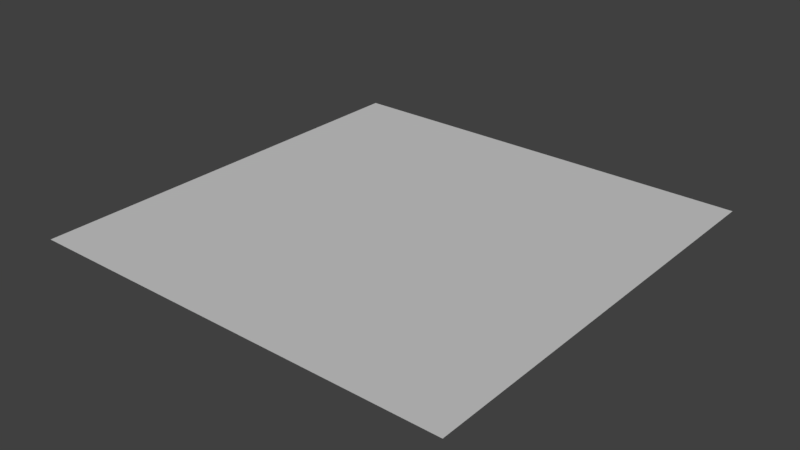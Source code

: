 # Source: basemap720.blend  (saved by Blender 2.79.0; exported with 4.5.12 LTS)
import bpy
from mathutils import Matrix  # noqa: F401  (used for matrix-valued properties, if any)

bpy.ops.wm.read_factory_settings(use_empty=True)
scene = bpy.context.scene
scene.name = 'Scene'

# ---- collections
col_collection_1 = bpy.data.collections.new('Collection 1'); scene.collection.children.link(col_collection_1)

# ---- materials (node trees are filled in below, after node groups)
mat_material_001 = bpy.data.materials.new('Material.001')
mat_material_001.alpha_threshold = 0.0
mat_material_001.use_transparent_shadow = False
mat_material_001.diffuse_color = (0.6, 0.6, 0.6, 1.0)
mat_material_001.roughness = 0.5
mat_material_001.specular_intensity = 0.0

# ---- material node trees

# ---- world
world_world = bpy.data.worlds.new('World'); scene.world = world_world
world_world.color = (0.05088, 0.05088, 0.05088)
world_world.use_sun_shadow = False
world_world.sun_shadow_jitter_overblur = 0.0
world_world.cycles.sampling_method = 'MANUAL'

# ---- meshes
me_plane = bpy.data.meshes.new('Plane')
me_plane.from_pydata([(360.0, -360.0, 0.0), (360.0, 360.0, 0.0), (-360.0, -360.0, 0.0), (-360.0, 360.0, 0.0)], [], [(0, 1, 3, 2)])
_uv = me_plane.uv_layers.new(name='UVMap')
_uv.uv.foreach_set('vector', [0.0, 0.0, 1.0, 0.0, 1.0, 1.0, 0.0, 1.0])
me_plane.materials.append(mat_material_001)
me_plane.use_remesh_preserve_volume = False
me_plane.use_remesh_preserve_attributes = False
me_plane.use_mirror_vertex_groups = False
me_plane.update()

# ---- objects
ob_plane = bpy.data.objects.new('Plane', me_plane)

# ---- transforms, parenting, visibility, modifiers, constraints
ob_plane.location = (0.0, 0.0, 0.0)
ob_plane.lineart.crease_threshold = 0.0

# ---- collection membership
col_collection_1.objects.link(ob_plane)

# ---- scene / render settings (as saved in the file)
scene.frame_start = 1; scene.frame_end = 250; scene.frame_set(1)
scene.render.engine = 'BLENDER_EEVEE_NEXT'
scene.render.image_settings.color_mode = 'RGB'
scene.render.resolution_percentage = 50
scene.render.dither_intensity = 0.0
scene.cycles.use_denoising = False
scene.cycles.samples = 128
scene.cycles.sampling_pattern = 'TABULATED_SOBOL'
scene.cycles.use_adaptive_sampling = False
scene.cycles.use_light_tree = False
scene.cycles.blur_glossy = 0.0
scene.cycles.sample_clamp_indirect = 0.0
scene.view_settings.view_transform = 'Standard'
bpy.context.view_layer.update()

# ---- added for rendering (the .blend has no active camera and no usable light): camera, sun
cam_auto = bpy.data.cameras.new('AutoCamera')
cam_auto.lens = 50.0
cam_auto.sensor_width = 36.0
cam_auto.clip_end = 16533.7
ob_auto_camera = bpy.data.objects.new('AutoCamera', cam_auto)
scene.collection.objects.link(ob_auto_camera)
ob_auto_camera.location = (942.095, -1130.51, 753.676)
ob_auto_camera.rotation_euler = (1.09748, -7.21219e-08, 0.694738)
scene.camera = ob_auto_camera
light_auto_sun = bpy.data.lights.new('AutoSun', 'SUN')
light_auto_sun.energy = 3.0
light_auto_sun.angle = 0.0523599
ob_auto_sun = bpy.data.objects.new('AutoSun', light_auto_sun)
scene.collection.objects.link(ob_auto_sun)
ob_auto_sun.rotation_euler = (0.872665, 0.174533, 0.523599)
bpy.context.view_layer.update()
